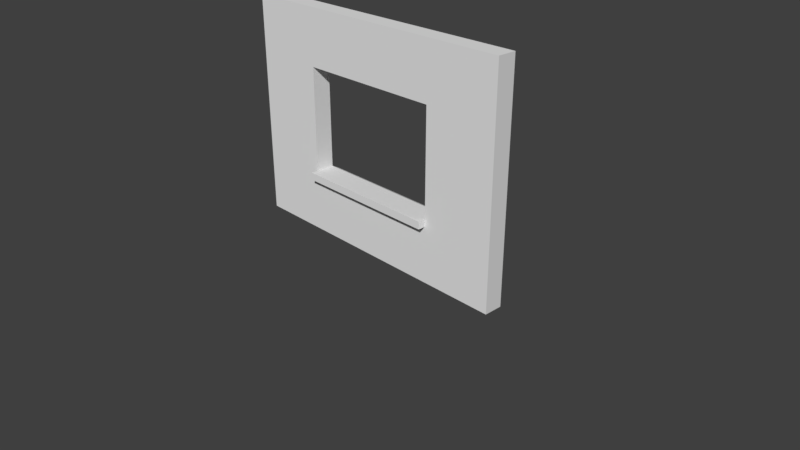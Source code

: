 # Source: WallWithWindow.blend  (saved by Blender 2.78.0; exported with 4.5.12 LTS)
import bpy
from mathutils import Matrix  # noqa: F401  (used for matrix-valued properties, if any)

bpy.ops.wm.read_factory_settings(use_empty=True)
scene = bpy.context.scene
scene.name = 'Scene'

# ---- collections
col_collection_1 = bpy.data.collections.new('Collection 1'); scene.collection.children.link(col_collection_1)

# ---- world
world_world_001 = bpy.data.worlds.new('World.001'); scene.world = world_world_001
world_world_001.use_nodes = True; world_world_001.node_tree.nodes.clear()
_N = world_world_001.node_tree.nodes; _L = world_world_001.node_tree.links
n0 = _N.new('ShaderNodeOutputWorld'); n0.name = 'World Output'; n0.location = (300, 300)
n1 = _N.new('ShaderNodeBackground'); n1.name = 'Background'; n1.location = (10, 300)
n1.inputs[0].default_value = (0.05, 0.05, 0.05, 1.0)
_L.new(n1.outputs[0], n0.inputs[0])
n0.is_active_output = True
world_world_001.use_sun_shadow = False
world_world_001.sun_shadow_jitter_overblur = 0.0
world_world_001.cycles.sampling_method = 'MANUAL'

# ---- cameras
cam_camera = bpy.data.cameras.new('Camera')
cam_camera.clip_end = 100.0
cam_camera.lens = 35.0
cam_camera.sensor_width = 32.0
cam_camera.sensor_height = 18.0
cam_camera.ortho_scale = 7.314
cam_camera.dof.focus_distance = 0.0

# ---- meshes
me_plane = bpy.data.meshes.new('Plane')
me_plane.from_pydata([(-2.0, 0.0, 0.0), (2.0, 0.0, 0.0), (-2.0, 3.0, 0.0), (2.0, 3.0, 0.0), (-2.0, 3.0, -0.25), (-2.0, -1.093e-08, -0.25), (2.0, -1.093e-08, -0.25), (2.0, 3.0, -0.25), (-2.0, 1.5, 0.0), (0.0, 0.0, 0.0), (2.0, 1.5, 0.0), (0.0, 3.0, 0.0), (-2.0, 1.5, -0.25), (0.0, -1.093e-08, -0.25), (2.0, 1.5, -0.25), (0.0, 3.0, -0.25), (-1.0, 0.75, -0.25), (-1.0, 0.75, 0.0), (-2.0, 0.75, 0.0), (1.0, 0.0, 0.0), (2.0, 2.25, 0.0), (-1.0, 3.0, 0.0), (-2.0, 0.75, -0.25), (1.0, -1.093e-08, -0.25), (2.0, 2.25, -0.25), (-1.0, 3.0, -0.25), (2.0, 3.0, -0.125), (2.0, -5.464e-09, -0.125), (-2.0, -5.464e-09, -0.125), (-2.0, 3.0, -0.125), (-2.0, 2.25, 0.0), (-1.0, 0.0, 0.0), (2.0, 0.75, 0.0), (1.0, 3.0, 0.0), (-2.0, 2.25, -0.25), (-1.0, -1.093e-08, -0.25), (2.0, 0.75, -0.25), (1.0, 3.0, -0.25), (0.0, -5.464e-09, -0.125), (0.0, 3.0, -0.125), (-2.0, 1.5, -0.125), (2.0, 1.5, -0.125), (1.0, 1.5, -0.25), (-1.0, 1.5, -0.25), (0.0, 0.75, -0.25), (0.0, 2.25, -0.25), (0.0, 2.25, 0.0), (0.0, 0.75, 0.0), (-1.0, 1.5, 0.0), (1.0, 1.5, 0.0), (1.0, 0.75, 0.0), (-1.0, 0.75, 0.0), (-1.0, 2.25, 0.0), (-1.0, 2.25, -0.25), (-1.0, 0.75, -0.25), (1.0, 0.75, -0.25), (2.0, 0.75, -0.125), (-2.0, 2.25, -0.125), (1.0, 3.0, -0.125), (-1.0, -5.464e-09, -0.125), (1.0, -5.464e-09, -0.125), (-1.0, 3.0, -0.125), (-2.0, 0.75, -0.125), (2.0, 2.25, -0.125), (1.0, 2.25, -0.25), (1.0, 2.25, 0.0), (0.0, 0.75, -0.25), (0.0, 0.75, 0.0), (-1.0, 0.85, -0.25), (-1.0, 0.85, 0.0), (0.0, 0.85, -0.25), (0.0, 0.85, 0.0), (0.0, 0.85, -0.25), (0.0, 0.85, 0.0), (1.0, 0.85, 0.0), (1.0, 0.85, -0.25), (1.0, 0.75, 0.1), (0.0, 0.75, 0.1), (0.0, 0.75, 0.1), (-1.0, 0.75, 0.1), (0.0, 0.85, 0.1), (-1.0, 0.85, 0.1), (1.0, 0.85, 0.1), (0.0, 0.85, 0.1), (0.0, 0.75, -0.35), (1.0, 0.75, -0.35), (-1.0, 0.75, -0.35), (0.0, 0.75, -0.35), (-1.0, 0.7944, -0.35), (0.0, 0.7944, -0.35), (0.0, 0.7944, -0.35), (1.0, 0.7944, -0.35)], [], [(65, 20, 3, 33), (64, 37, 7, 24), (63, 24, 7, 26), (62, 22, 5, 28), (61, 25, 4, 29), (60, 23, 6, 27), (59, 35, 13, 38), (58, 37, 15, 39), (57, 34, 12, 40), (56, 36, 14, 41), (55, 42, 14, 36), (48, 43, 53, 52), (53, 25, 15, 45), (52, 46, 11, 21), (49, 42, 55, 50), (50, 32, 10, 49), (65, 64, 42, 49), (9, 19, 50, 47), (19, 1, 32, 50), (18, 51, 48, 8), (0, 31, 51, 18), (31, 9, 47, 51), (30, 52, 21, 2), (8, 48, 52, 30), (46, 45, 64, 65), (51, 54, 43, 48), (12, 34, 53, 43), (34, 4, 25, 53), (35, 54, 44, 13), (5, 22, 54, 35), (22, 12, 43, 54), (23, 55, 36, 6), (13, 44, 55, 23), (54, 51, 17, 16), (32, 56, 41, 10), (1, 27, 56, 32), (27, 6, 36, 56), (30, 57, 40, 8), (2, 29, 57, 30), (29, 4, 34, 57), (33, 58, 39, 11), (3, 26, 58, 33), (26, 7, 37, 58), (31, 59, 38, 9), (0, 28, 59, 31), (28, 5, 35, 59), (19, 60, 27, 1), (9, 38, 60, 19), (38, 13, 23, 60), (21, 61, 29, 2), (11, 39, 61, 21), (39, 15, 25, 61), (18, 62, 28, 0), (8, 40, 62, 18), (40, 12, 22, 62), (20, 63, 26, 3), (10, 41, 63, 20), (41, 14, 24, 63), (42, 64, 24, 14), (55, 44, 84, 85), (45, 15, 37, 64), (46, 65, 33, 11), (52, 53, 45, 46), (49, 10, 20, 65), (66, 16, 86, 87), (51, 47, 67, 17), (44, 54, 16, 66), (47, 44, 66, 67), (71, 70, 68, 69), (67, 66, 70, 71), (73, 47, 77, 83), (16, 17, 69, 68), (74, 75, 72, 73), (67, 71, 80, 78), (50, 55, 75, 74), (44, 47, 73, 72), (79, 78, 80, 81), (77, 76, 82, 83), (71, 69, 81, 80), (69, 17, 79, 81), (47, 50, 76, 77), (17, 67, 78, 79), (50, 74, 82, 76), (74, 73, 83, 82), (85, 84, 90, 91), (87, 86, 88, 89), (16, 68, 88, 86), (75, 55, 85, 91), (72, 75, 91, 90), (70, 66, 87, 89), (68, 70, 89, 88), (44, 72, 90, 84)])
me_plane.use_remesh_preserve_volume = False
me_plane.use_remesh_preserve_attributes = False
me_plane.use_mirror_vertex_groups = False
me_plane.update()

# ---- objects
ob_wallwithwindow4x4 = bpy.data.objects.new('WallWithWindow4x4', me_plane)
ob_camera = bpy.data.objects.new('Camera', cam_camera)

# ---- transforms, parenting, visibility, modifiers, constraints
ob_wallwithwindow4x4.location = (0.0, 0.0, 0.0)
ob_wallwithwindow4x4.rotation_euler = (1.571, -0.0, 0.0)
ob_wallwithwindow4x4.lineart.crease_threshold = 0.0
ob_camera.location = (7.481, -6.508, 5.344)
ob_camera.rotation_euler = (1.109, 0.0, 0.8149)
ob_camera.lock_rotations_4d = False
ob_camera.empty_display_type = 'ARROWS'
ob_camera.color = (0.0, 0.0, 0.0, 0.0)
ob_camera.display_type = 'WIRE'
ob_camera.lineart.crease_threshold = 0.0

# ---- collection membership
col_collection_1.objects.link(ob_wallwithwindow4x4)
col_collection_1.objects.link(ob_camera)

# ---- scene / render settings (as saved in the file)
scene.camera = ob_camera
scene.frame_start = 1; scene.frame_end = 250; scene.frame_set(1)
scene.render.engine = 'CYCLES'
scene.render.resolution_percentage = 50
scene.render.dither_intensity = 0.0
scene.cycles.use_denoising = False
scene.cycles.samples = 4
scene.cycles.sampling_pattern = 'TABULATED_SOBOL'
scene.cycles.light_sampling_threshold = 0.0
scene.cycles.use_adaptive_sampling = False
scene.cycles.use_light_tree = False
scene.cycles.blur_glossy = 0.0
scene.cycles.sample_clamp_indirect = 3.0
scene.view_settings.view_transform = 'Standard'
bpy.context.view_layer.update()

# ---- added for rendering (the .blend has no usable light): sun
light_auto_sun = bpy.data.lights.new('AutoSun', 'SUN')
light_auto_sun.energy = 3.0
light_auto_sun.angle = 0.0523599
ob_auto_sun = bpy.data.objects.new('AutoSun', light_auto_sun)
scene.collection.objects.link(ob_auto_sun)
ob_auto_sun.rotation_euler = (0.872665, 0.174533, 0.523599)
bpy.context.view_layer.update()

